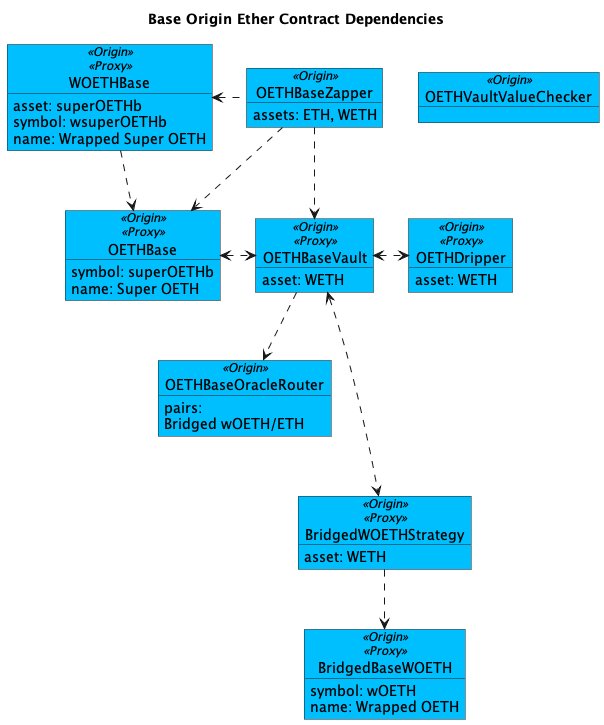

The diagram above was rendered by PlantUML. Its source (embedded in the PNG):
@startuml

!$originColor = DeepSkyBlue
' !$originColor = WhiteSmoke
!$newColor = LightGreen
!$changedColor = Orange
!$thirdPartyColor = WhiteSmoke

' legend
' blue - Origin
' ' green - new
' ' orange - changed
' white - 3rd Party
' end legend

title "Base Origin Ether Contract Dependencies"

object "OETHBaseZapper" as zap <<Origin>> #$originColor {
    assets: ETH, WETH
}

object "BridgedBaseWOETH" as bridged <<Origin>><<Proxy>> #$originColor {
    symbol: wOETH
    name: Wrapped OETH
}

object "WOETHBase" as woeth <<Origin>><<Proxy>> #$originColor {
    asset: superOETHb
    symbol: wsuperOETHb
    name: Wrapped Super OETH
}

object "OETHDripper" as drip <<Origin>><<Proxy>> #$originColor {
    asset: WETH
}

object "OETHVaultValueChecker" as checker <<Origin>> #$originColor {
}

object "OETHBase" as oeth <<Origin>><<Proxy>> #$originColor {
    symbol: superOETHb
    name: Super OETH
}

object "OETHBaseVault" as oethv <<Origin>><<Proxy>> #$originColor {
    asset: WETH
}

' Oracle
object "OETHBaseOracleRouter" as oracle <<Origin>> #$originColor {
pairs:
    Bridged wOETH/ETH
}

object "BridgedWOETHStrategy" as strat <<Origin>><<Proxy>> #$originColor {
    asset: WETH
}

woeth <. zap
zap ..> oeth
zap ..> oethv

woeth ..> oeth
oeth <.> oethv
oethv <.> drip
oethv ..> oracle
oethv <...> strat
strat ..> bridged


@enduml